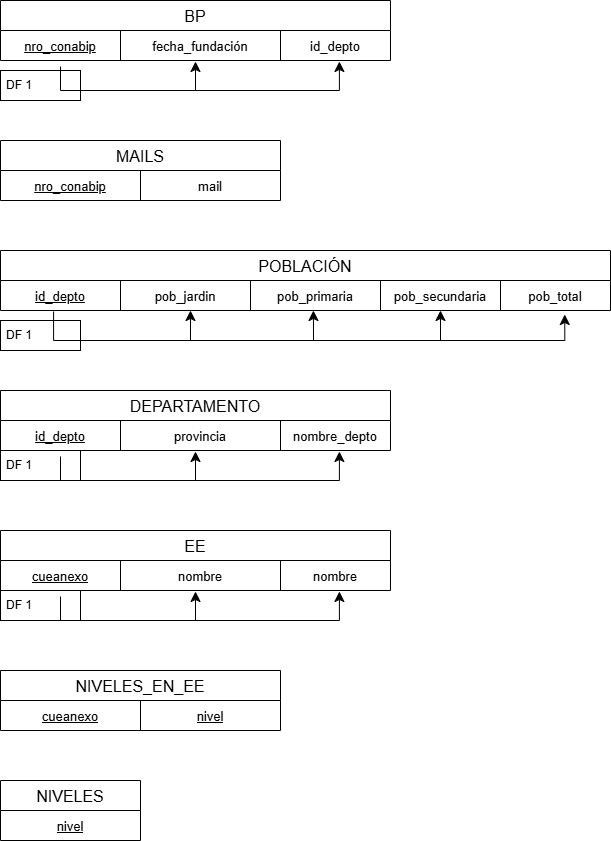

The diagram above was exported from draw.io. Its source (the exported page's mxGraphModel, read from the mxfile embedded in the PNG):
<mxGraphModel dx="872" dy="499" grid="1" gridSize="10" guides="1" tooltips="1" connect="1" arrows="1" fold="1" page="1" pageScale="1" pageWidth="827" pageHeight="1169" background="light-dark(#FFFFFF,#FFFFFF)" math="0" shadow="0">
  <root>
    <mxCell id="0" />
    <mxCell id="1" parent="0" />
    <mxCell id="aJqGXEfbwXI2i-A_cjTN-5" value="BP" style="shape=table;startSize=30;container=1;collapsible=0;childLayout=tableLayout;fontSize=16;labelBackgroundColor=none;swimlaneLine=1;fillColor=none;strokeColor=light-dark(#000000,#000000);fontColor=light-dark(#000000,#000000);" vertex="1" parent="1">
      <mxGeometry x="40" y="40" width="390" height="60" as="geometry" />
    </mxCell>
    <mxCell id="aJqGXEfbwXI2i-A_cjTN-6" value="" style="shape=tableRow;horizontal=0;startSize=0;swimlaneHead=0;swimlaneBody=0;top=0;left=0;bottom=0;right=0;collapsible=0;dropTarget=0;fillColor=none;points=[[0,0.5],[1,0.5]];portConstraint=eastwest;fontSize=16;labelBackgroundColor=none;swimlaneLine=1;strokeColor=light-dark(#000000,#000000);fontColor=light-dark(#000000,#000000);" vertex="1" parent="aJqGXEfbwXI2i-A_cjTN-5">
      <mxGeometry y="30" width="390" height="30" as="geometry" />
    </mxCell>
    <mxCell id="aJqGXEfbwXI2i-A_cjTN-7" value="&lt;u&gt;&lt;font style=&quot;font-size: 13px;&quot;&gt;nro_conabip&lt;/font&gt;&lt;/u&gt;" style="shape=partialRectangle;html=1;whiteSpace=wrap;connectable=0;overflow=hidden;fillColor=none;top=0;left=0;bottom=0;right=0;pointerEvents=1;fontSize=16;labelBackgroundColor=none;swimlaneLine=1;strokeColor=light-dark(#000000,#000000);fontColor=light-dark(#000000,#000000);" vertex="1" parent="aJqGXEfbwXI2i-A_cjTN-6">
      <mxGeometry width="120" height="30" as="geometry">
        <mxRectangle width="120" height="30" as="alternateBounds" />
      </mxGeometry>
    </mxCell>
    <mxCell id="aJqGXEfbwXI2i-A_cjTN-8" value="&lt;font style=&quot;font-size: 13px;&quot;&gt;fecha_fundación&lt;/font&gt;" style="shape=partialRectangle;html=1;whiteSpace=wrap;connectable=0;overflow=hidden;fillColor=none;top=0;left=0;bottom=0;right=0;pointerEvents=1;fontSize=16;labelBackgroundColor=none;swimlaneLine=1;strokeColor=light-dark(#000000,#000000);fontColor=light-dark(#000000,#000000);" vertex="1" parent="aJqGXEfbwXI2i-A_cjTN-6">
      <mxGeometry x="120" width="160" height="30" as="geometry">
        <mxRectangle width="160" height="30" as="alternateBounds" />
      </mxGeometry>
    </mxCell>
    <mxCell id="aJqGXEfbwXI2i-A_cjTN-19" value="&lt;font style=&quot;font-size: 13px;&quot;&gt;id_depto&lt;/font&gt;" style="shape=partialRectangle;html=1;whiteSpace=wrap;connectable=0;overflow=hidden;fillColor=none;top=0;left=0;bottom=0;right=0;pointerEvents=1;fontSize=16;labelBackgroundColor=none;swimlaneLine=1;strokeColor=light-dark(#000000,#000000);fontColor=light-dark(#000000,#000000);" vertex="1" parent="aJqGXEfbwXI2i-A_cjTN-6">
      <mxGeometry x="280" width="110" height="30" as="geometry">
        <mxRectangle width="110" height="30" as="alternateBounds" />
      </mxGeometry>
    </mxCell>
    <mxCell id="aJqGXEfbwXI2i-A_cjTN-45" value="DF 1" style="text;fillColor=none;align=left;verticalAlign=middle;spacingLeft=4;spacingRight=4;overflow=hidden;points=[[0,0.5],[1,0.5]];portConstraint=eastwest;rotatable=0;whiteSpace=wrap;html=1;labelBackgroundColor=none;swimlaneLine=1;strokeColor=light-dark(#000000,#000000);fontColor=light-dark(#000000,#000000);" vertex="1" parent="1">
      <mxGeometry x="40" y="110" width="80" height="30" as="geometry" />
    </mxCell>
    <mxCell id="aJqGXEfbwXI2i-A_cjTN-47" value="" style="edgeStyle=segmentEdgeStyle;endArrow=classic;html=1;curved=0;rounded=0;endSize=8;startSize=8;entryX=0.869;entryY=1.033;entryDx=0;entryDy=0;entryPerimeter=0;exitX=0.75;exitY=-0.133;exitDx=0;exitDy=0;exitPerimeter=0;fontColor=light-dark(#000000,#000000);labelBackgroundColor=none;swimlaneLine=1;fillColor=none;strokeColor=light-dark(#000000,#000000);" edge="1" parent="1" source="aJqGXEfbwXI2i-A_cjTN-45" target="aJqGXEfbwXI2i-A_cjTN-6">
      <mxGeometry width="50" height="50" relative="1" as="geometry">
        <mxPoint x="100" y="170" as="sourcePoint" />
        <mxPoint x="260" y="130" as="targetPoint" />
        <Array as="points">
          <mxPoint x="100" y="130" />
          <mxPoint x="379" y="130" />
        </Array>
      </mxGeometry>
    </mxCell>
    <mxCell id="aJqGXEfbwXI2i-A_cjTN-49" value="" style="endArrow=classic;html=1;rounded=0;endSize=8;startSize=8;entryX=0.5;entryY=1.033;entryDx=0;entryDy=0;entryPerimeter=0;fontColor=light-dark(#000000,#000000);labelBackgroundColor=none;swimlaneLine=1;fillColor=none;strokeColor=light-dark(#000000,#000000);" edge="1" parent="1" target="aJqGXEfbwXI2i-A_cjTN-6">
      <mxGeometry width="50" height="50" relative="1" as="geometry">
        <mxPoint x="235" y="130" as="sourcePoint" />
        <mxPoint x="530" y="170" as="targetPoint" />
      </mxGeometry>
    </mxCell>
    <mxCell id="aJqGXEfbwXI2i-A_cjTN-50" value="MAILS" style="shape=table;startSize=30;container=1;collapsible=0;childLayout=tableLayout;fontSize=16;labelBackgroundColor=none;swimlaneLine=1;fillColor=none;strokeColor=light-dark(#000000,#000000);fontColor=light-dark(#000000,#000000);" vertex="1" parent="1">
      <mxGeometry x="40" y="180" width="280" height="60" as="geometry" />
    </mxCell>
    <mxCell id="aJqGXEfbwXI2i-A_cjTN-51" value="" style="shape=tableRow;horizontal=0;startSize=0;swimlaneHead=0;swimlaneBody=0;top=0;left=0;bottom=0;right=0;collapsible=0;dropTarget=0;fillColor=none;points=[[0,0.5],[1,0.5]];portConstraint=eastwest;fontSize=16;labelBackgroundColor=none;swimlaneLine=1;strokeColor=light-dark(#000000,#000000);fontColor=light-dark(#000000,#000000);" vertex="1" parent="aJqGXEfbwXI2i-A_cjTN-50">
      <mxGeometry y="30" width="280" height="30" as="geometry" />
    </mxCell>
    <mxCell id="aJqGXEfbwXI2i-A_cjTN-52" value="&lt;u&gt;&lt;font style=&quot;font-size: 13px;&quot;&gt;nro_conabip&lt;/font&gt;&lt;/u&gt;" style="shape=partialRectangle;html=1;whiteSpace=wrap;connectable=0;overflow=hidden;fillColor=none;top=0;left=0;bottom=0;right=0;pointerEvents=1;fontSize=16;labelBackgroundColor=none;swimlaneLine=1;strokeColor=light-dark(#000000,#000000);fontColor=light-dark(#000000,#000000);" vertex="1" parent="aJqGXEfbwXI2i-A_cjTN-51">
      <mxGeometry width="140" height="30" as="geometry">
        <mxRectangle width="140" height="30" as="alternateBounds" />
      </mxGeometry>
    </mxCell>
    <mxCell id="aJqGXEfbwXI2i-A_cjTN-53" value="&lt;font style=&quot;font-size: 13px;&quot;&gt;mail&lt;/font&gt;" style="shape=partialRectangle;html=1;whiteSpace=wrap;connectable=0;overflow=hidden;fillColor=none;top=0;left=0;bottom=0;right=0;pointerEvents=1;fontSize=16;labelBackgroundColor=none;swimlaneLine=1;strokeColor=light-dark(#000000,#000000);fontColor=light-dark(#000000,#000000);" vertex="1" parent="aJqGXEfbwXI2i-A_cjTN-51">
      <mxGeometry x="140" width="140" height="30" as="geometry">
        <mxRectangle width="140" height="30" as="alternateBounds" />
      </mxGeometry>
    </mxCell>
    <mxCell id="aJqGXEfbwXI2i-A_cjTN-58" value="POBLACIÓN" style="shape=table;startSize=30;container=1;collapsible=0;childLayout=tableLayout;fontSize=16;labelBackgroundColor=none;swimlaneLine=1;fillColor=none;strokeColor=light-dark(#000000,#000000);fontColor=light-dark(#000000,#000000);" vertex="1" parent="1">
      <mxGeometry x="40" y="290" width="610" height="60" as="geometry" />
    </mxCell>
    <mxCell id="aJqGXEfbwXI2i-A_cjTN-59" value="" style="shape=tableRow;horizontal=0;startSize=0;swimlaneHead=0;swimlaneBody=0;top=0;left=0;bottom=0;right=0;collapsible=0;dropTarget=0;fillColor=none;points=[[0,0.5],[1,0.5]];portConstraint=eastwest;fontSize=16;labelBackgroundColor=none;swimlaneLine=1;strokeColor=light-dark(#000000,#000000);fontColor=light-dark(#000000,#000000);" vertex="1" parent="aJqGXEfbwXI2i-A_cjTN-58">
      <mxGeometry y="30" width="610" height="30" as="geometry" />
    </mxCell>
    <mxCell id="aJqGXEfbwXI2i-A_cjTN-60" value="&lt;u&gt;&lt;font style=&quot;font-size: 13px;&quot;&gt;id_depto&lt;/font&gt;&lt;/u&gt;" style="shape=partialRectangle;html=1;whiteSpace=wrap;connectable=0;overflow=hidden;fillColor=none;top=0;left=0;bottom=0;right=0;pointerEvents=1;fontSize=16;labelBackgroundColor=none;swimlaneLine=1;strokeColor=light-dark(#000000,#000000);fontColor=light-dark(#000000,#000000);" vertex="1" parent="aJqGXEfbwXI2i-A_cjTN-59">
      <mxGeometry width="120" height="30" as="geometry">
        <mxRectangle width="120" height="30" as="alternateBounds" />
      </mxGeometry>
    </mxCell>
    <mxCell id="aJqGXEfbwXI2i-A_cjTN-61" value="&lt;font style=&quot;font-size: 13px;&quot;&gt;pob_jardin&lt;/font&gt;" style="shape=partialRectangle;html=1;whiteSpace=wrap;connectable=0;overflow=hidden;fillColor=none;top=0;left=0;bottom=0;right=0;pointerEvents=1;fontSize=16;labelBackgroundColor=none;swimlaneLine=1;strokeColor=light-dark(#000000,#000000);fontColor=light-dark(#000000,#000000);" vertex="1" parent="aJqGXEfbwXI2i-A_cjTN-59">
      <mxGeometry x="120" width="130" height="30" as="geometry">
        <mxRectangle width="130" height="30" as="alternateBounds" />
      </mxGeometry>
    </mxCell>
    <mxCell id="aJqGXEfbwXI2i-A_cjTN-62" value="&lt;span style=&quot;font-size: 13px;&quot;&gt;pob_primaria&lt;/span&gt;" style="shape=partialRectangle;html=1;whiteSpace=wrap;connectable=0;overflow=hidden;fillColor=none;top=0;left=0;bottom=0;right=0;pointerEvents=1;fontSize=16;labelBackgroundColor=none;swimlaneLine=1;strokeColor=light-dark(#000000,#000000);fontColor=light-dark(#000000,#000000);" vertex="1" parent="aJqGXEfbwXI2i-A_cjTN-59">
      <mxGeometry x="250" width="130" height="30" as="geometry">
        <mxRectangle width="130" height="30" as="alternateBounds" />
      </mxGeometry>
    </mxCell>
    <mxCell id="aJqGXEfbwXI2i-A_cjTN-66" value="&lt;font style=&quot;font-size: 13px;&quot;&gt;pob_secundaria&lt;/font&gt;" style="shape=partialRectangle;html=1;whiteSpace=wrap;connectable=0;overflow=hidden;fillColor=none;top=0;left=0;bottom=0;right=0;pointerEvents=1;fontSize=16;labelBackgroundColor=none;swimlaneLine=1;strokeColor=light-dark(#000000,#000000);fontColor=light-dark(#000000,#000000);" vertex="1" parent="aJqGXEfbwXI2i-A_cjTN-59">
      <mxGeometry x="380" width="120" height="30" as="geometry">
        <mxRectangle width="120" height="30" as="alternateBounds" />
      </mxGeometry>
    </mxCell>
    <mxCell id="aJqGXEfbwXI2i-A_cjTN-67" value="&lt;font style=&quot;font-size: 13px;&quot;&gt;pob_total&lt;/font&gt;" style="shape=partialRectangle;html=1;whiteSpace=wrap;connectable=0;overflow=hidden;fillColor=none;top=0;left=0;bottom=0;right=0;pointerEvents=1;fontSize=16;labelBackgroundColor=none;swimlaneLine=1;strokeColor=light-dark(#000000,#000000);fontColor=light-dark(#000000,#000000);" vertex="1" parent="aJqGXEfbwXI2i-A_cjTN-59">
      <mxGeometry x="500" width="110" height="30" as="geometry">
        <mxRectangle width="110" height="30" as="alternateBounds" />
      </mxGeometry>
    </mxCell>
    <mxCell id="aJqGXEfbwXI2i-A_cjTN-68" value="" style="edgeStyle=segmentEdgeStyle;endArrow=classic;html=1;curved=0;rounded=0;endSize=8;startSize=8;exitX=0.087;exitY=1.033;exitDx=0;exitDy=0;exitPerimeter=0;entryX=0.925;entryY=1.133;entryDx=0;entryDy=0;entryPerimeter=0;fontColor=light-dark(#000000,#000000);labelBackgroundColor=none;swimlaneLine=1;fillColor=none;strokeColor=light-dark(#000000,#000000);" edge="1" parent="aJqGXEfbwXI2i-A_cjTN-58" source="aJqGXEfbwXI2i-A_cjTN-59" target="aJqGXEfbwXI2i-A_cjTN-59">
      <mxGeometry width="50" height="50" relative="1" as="geometry">
        <mxPoint x="50" y="90" as="sourcePoint" />
        <mxPoint x="560" y="90" as="targetPoint" />
        <Array as="points">
          <mxPoint x="53" y="90" />
          <mxPoint x="564" y="90" />
        </Array>
      </mxGeometry>
    </mxCell>
    <mxCell id="aJqGXEfbwXI2i-A_cjTN-71" value="" style="endArrow=classic;html=1;rounded=0;endSize=8;startSize=8;entryX=0.513;entryY=1;entryDx=0;entryDy=0;entryPerimeter=0;fontColor=light-dark(#000000,#000000);labelBackgroundColor=none;swimlaneLine=1;fillColor=none;strokeColor=light-dark(#000000,#000000);" edge="1" parent="1" target="aJqGXEfbwXI2i-A_cjTN-59">
      <mxGeometry width="50" height="50" relative="1" as="geometry">
        <mxPoint x="353" y="380" as="sourcePoint" />
        <mxPoint x="400" y="400" as="targetPoint" />
      </mxGeometry>
    </mxCell>
    <mxCell id="aJqGXEfbwXI2i-A_cjTN-72" value="" style="endArrow=classic;html=1;rounded=0;endSize=8;startSize=8;entryX=0.513;entryY=1;entryDx=0;entryDy=0;entryPerimeter=0;fontColor=light-dark(#000000,#000000);labelBackgroundColor=none;swimlaneLine=1;fillColor=none;strokeColor=light-dark(#000000,#000000);" edge="1" parent="1">
      <mxGeometry width="50" height="50" relative="1" as="geometry">
        <mxPoint x="230" y="380" as="sourcePoint" />
        <mxPoint x="230" y="350" as="targetPoint" />
      </mxGeometry>
    </mxCell>
    <mxCell id="aJqGXEfbwXI2i-A_cjTN-73" value="" style="endArrow=classic;html=1;rounded=0;endSize=8;startSize=8;entryX=0.513;entryY=1;entryDx=0;entryDy=0;entryPerimeter=0;fontColor=light-dark(#000000,#000000);labelBackgroundColor=none;swimlaneLine=1;fillColor=none;strokeColor=light-dark(#000000,#000000);" edge="1" parent="1">
      <mxGeometry width="50" height="50" relative="1" as="geometry">
        <mxPoint x="480" y="380" as="sourcePoint" />
        <mxPoint x="480" y="350" as="targetPoint" />
      </mxGeometry>
    </mxCell>
    <mxCell id="aJqGXEfbwXI2i-A_cjTN-74" value="DF 1" style="text;fillColor=none;align=left;verticalAlign=middle;spacingLeft=4;spacingRight=4;overflow=hidden;points=[[0,0.5],[1,0.5]];portConstraint=eastwest;rotatable=0;whiteSpace=wrap;html=1;labelBackgroundColor=none;swimlaneLine=1;strokeColor=light-dark(#000000,#000000);fontColor=light-dark(#000000,#000000);" vertex="1" parent="1">
      <mxGeometry x="40" y="360" width="80" height="30" as="geometry" />
    </mxCell>
    <mxCell id="aJqGXEfbwXI2i-A_cjTN-75" value="DEPARTAMENTO" style="shape=table;startSize=30;container=1;collapsible=0;childLayout=tableLayout;fontSize=16;labelBackgroundColor=none;swimlaneLine=1;fillColor=none;strokeColor=light-dark(#000000,#000000);fontColor=light-dark(#000000,#000000);" vertex="1" parent="1">
      <mxGeometry x="40" y="430" width="390" height="60" as="geometry" />
    </mxCell>
    <mxCell id="aJqGXEfbwXI2i-A_cjTN-76" value="" style="shape=tableRow;horizontal=0;startSize=0;swimlaneHead=0;swimlaneBody=0;top=0;left=0;bottom=0;right=0;collapsible=0;dropTarget=0;fillColor=none;points=[[0,0.5],[1,0.5]];portConstraint=eastwest;fontSize=16;labelBackgroundColor=none;swimlaneLine=1;strokeColor=light-dark(#000000,#000000);fontColor=light-dark(#000000,#000000);" vertex="1" parent="aJqGXEfbwXI2i-A_cjTN-75">
      <mxGeometry y="30" width="390" height="30" as="geometry" />
    </mxCell>
    <mxCell id="aJqGXEfbwXI2i-A_cjTN-77" value="&lt;u&gt;&lt;font style=&quot;font-size: 13px;&quot;&gt;id_depto&lt;/font&gt;&lt;/u&gt;" style="shape=partialRectangle;html=1;whiteSpace=wrap;connectable=0;overflow=hidden;fillColor=none;top=0;left=0;bottom=0;right=0;pointerEvents=1;fontSize=16;labelBackgroundColor=none;swimlaneLine=1;strokeColor=light-dark(#000000,#000000);fontColor=light-dark(#000000,#000000);" vertex="1" parent="aJqGXEfbwXI2i-A_cjTN-76">
      <mxGeometry width="120" height="30" as="geometry">
        <mxRectangle width="120" height="30" as="alternateBounds" />
      </mxGeometry>
    </mxCell>
    <mxCell id="aJqGXEfbwXI2i-A_cjTN-78" value="&lt;font style=&quot;font-size: 13px;&quot;&gt;provincia&lt;/font&gt;" style="shape=partialRectangle;html=1;whiteSpace=wrap;connectable=0;overflow=hidden;fillColor=none;top=0;left=0;bottom=0;right=0;pointerEvents=1;fontSize=16;labelBackgroundColor=none;swimlaneLine=1;strokeColor=light-dark(#000000,#000000);fontColor=light-dark(#000000,#000000);" vertex="1" parent="aJqGXEfbwXI2i-A_cjTN-76">
      <mxGeometry x="120" width="160" height="30" as="geometry">
        <mxRectangle width="160" height="30" as="alternateBounds" />
      </mxGeometry>
    </mxCell>
    <mxCell id="aJqGXEfbwXI2i-A_cjTN-79" value="&lt;font style=&quot;font-size: 13px;&quot;&gt;nombre_depto&lt;/font&gt;" style="shape=partialRectangle;html=1;whiteSpace=wrap;connectable=0;overflow=hidden;fillColor=none;top=0;left=0;bottom=0;right=0;pointerEvents=1;fontSize=16;labelBackgroundColor=none;swimlaneLine=1;strokeColor=light-dark(#000000,#000000);fontColor=light-dark(#000000,#000000);" vertex="1" parent="aJqGXEfbwXI2i-A_cjTN-76">
      <mxGeometry x="280" width="110" height="30" as="geometry">
        <mxRectangle width="110" height="30" as="alternateBounds" />
      </mxGeometry>
    </mxCell>
    <mxCell id="aJqGXEfbwXI2i-A_cjTN-80" value="" style="edgeStyle=segmentEdgeStyle;endArrow=classic;html=1;curved=0;rounded=0;endSize=8;startSize=8;entryX=0.869;entryY=1.033;entryDx=0;entryDy=0;entryPerimeter=0;exitX=0.75;exitY=-0.133;exitDx=0;exitDy=0;exitPerimeter=0;fontColor=light-dark(#000000,#000000);labelBackgroundColor=none;swimlaneLine=1;fillColor=none;strokeColor=light-dark(#000000,#000000);" edge="1" parent="1" target="aJqGXEfbwXI2i-A_cjTN-76">
      <mxGeometry width="50" height="50" relative="1" as="geometry">
        <mxPoint x="100" y="496" as="sourcePoint" />
        <mxPoint x="260" y="520" as="targetPoint" />
        <Array as="points">
          <mxPoint x="100" y="520" />
          <mxPoint x="379" y="520" />
        </Array>
      </mxGeometry>
    </mxCell>
    <mxCell id="aJqGXEfbwXI2i-A_cjTN-81" value="" style="endArrow=classic;html=1;rounded=0;endSize=8;startSize=8;entryX=0.5;entryY=1.033;entryDx=0;entryDy=0;entryPerimeter=0;fontColor=light-dark(#000000,#000000);labelBackgroundColor=none;swimlaneLine=1;fillColor=none;strokeColor=light-dark(#000000,#000000);" edge="1" parent="1" target="aJqGXEfbwXI2i-A_cjTN-76">
      <mxGeometry width="50" height="50" relative="1" as="geometry">
        <mxPoint x="235" y="520" as="sourcePoint" />
        <mxPoint x="530" y="560" as="targetPoint" />
      </mxGeometry>
    </mxCell>
    <mxCell id="aJqGXEfbwXI2i-A_cjTN-82" value="DF 1" style="text;fillColor=none;align=left;verticalAlign=middle;spacingLeft=4;spacingRight=4;overflow=hidden;points=[[0,0.5],[1,0.5]];portConstraint=eastwest;rotatable=0;whiteSpace=wrap;html=1;labelBackgroundColor=none;swimlaneLine=1;strokeColor=light-dark(#000000,#000000);fontColor=light-dark(#000000,#000000);" vertex="1" parent="1">
      <mxGeometry x="40" y="490" width="80" height="30" as="geometry" />
    </mxCell>
    <mxCell id="aJqGXEfbwXI2i-A_cjTN-83" value="EE" style="shape=table;startSize=30;container=1;collapsible=0;childLayout=tableLayout;fontSize=16;labelBackgroundColor=none;swimlaneLine=1;fillColor=none;strokeColor=light-dark(#000000,#000000);fontColor=light-dark(#000000,#000000);" vertex="1" parent="1">
      <mxGeometry x="40" y="570" width="390" height="60" as="geometry" />
    </mxCell>
    <mxCell id="aJqGXEfbwXI2i-A_cjTN-84" value="" style="shape=tableRow;horizontal=0;startSize=0;swimlaneHead=0;swimlaneBody=0;top=0;left=0;bottom=0;right=0;collapsible=0;dropTarget=0;fillColor=none;points=[[0,0.5],[1,0.5]];portConstraint=eastwest;fontSize=16;labelBackgroundColor=none;swimlaneLine=1;strokeColor=light-dark(#000000,#000000);fontColor=light-dark(#000000,#000000);" vertex="1" parent="aJqGXEfbwXI2i-A_cjTN-83">
      <mxGeometry y="30" width="390" height="30" as="geometry" />
    </mxCell>
    <mxCell id="aJqGXEfbwXI2i-A_cjTN-85" value="&lt;u&gt;&lt;font style=&quot;font-size: 13px;&quot;&gt;cueanexo&lt;/font&gt;&lt;/u&gt;" style="shape=partialRectangle;html=1;whiteSpace=wrap;connectable=0;overflow=hidden;fillColor=none;top=0;left=0;bottom=0;right=0;pointerEvents=1;fontSize=16;labelBackgroundColor=none;swimlaneLine=1;strokeColor=light-dark(#000000,#000000);fontColor=light-dark(#000000,#000000);" vertex="1" parent="aJqGXEfbwXI2i-A_cjTN-84">
      <mxGeometry width="120" height="30" as="geometry">
        <mxRectangle width="120" height="30" as="alternateBounds" />
      </mxGeometry>
    </mxCell>
    <mxCell id="aJqGXEfbwXI2i-A_cjTN-86" value="&lt;font style=&quot;font-size: 13px;&quot;&gt;nombre&lt;/font&gt;" style="shape=partialRectangle;html=1;whiteSpace=wrap;connectable=0;overflow=hidden;fillColor=none;top=0;left=0;bottom=0;right=0;pointerEvents=1;fontSize=16;labelBackgroundColor=none;swimlaneLine=1;strokeColor=light-dark(#000000,#000000);fontColor=light-dark(#000000,#000000);" vertex="1" parent="aJqGXEfbwXI2i-A_cjTN-84">
      <mxGeometry x="120" width="160" height="30" as="geometry">
        <mxRectangle width="160" height="30" as="alternateBounds" />
      </mxGeometry>
    </mxCell>
    <mxCell id="aJqGXEfbwXI2i-A_cjTN-87" value="&lt;font style=&quot;font-size: 13px;&quot;&gt;nombre&lt;/font&gt;" style="shape=partialRectangle;html=1;whiteSpace=wrap;connectable=0;overflow=hidden;fillColor=none;top=0;left=0;bottom=0;right=0;pointerEvents=1;fontSize=16;labelBackgroundColor=none;swimlaneLine=1;strokeColor=light-dark(#000000,#000000);fontColor=light-dark(#000000,#000000);" vertex="1" parent="aJqGXEfbwXI2i-A_cjTN-84">
      <mxGeometry x="280" width="110" height="30" as="geometry">
        <mxRectangle width="110" height="30" as="alternateBounds" />
      </mxGeometry>
    </mxCell>
    <mxCell id="aJqGXEfbwXI2i-A_cjTN-88" value="" style="edgeStyle=segmentEdgeStyle;endArrow=classic;html=1;curved=0;rounded=0;endSize=8;startSize=8;entryX=0.869;entryY=1.033;entryDx=0;entryDy=0;entryPerimeter=0;exitX=0.75;exitY=-0.133;exitDx=0;exitDy=0;exitPerimeter=0;fontColor=light-dark(#000000,#000000);labelBackgroundColor=none;swimlaneLine=1;fillColor=none;strokeColor=light-dark(#000000,#000000);" edge="1" parent="1" target="aJqGXEfbwXI2i-A_cjTN-84">
      <mxGeometry width="50" height="50" relative="1" as="geometry">
        <mxPoint x="100" y="636" as="sourcePoint" />
        <mxPoint x="260" y="660" as="targetPoint" />
        <Array as="points">
          <mxPoint x="100" y="660" />
          <mxPoint x="379" y="660" />
        </Array>
      </mxGeometry>
    </mxCell>
    <mxCell id="aJqGXEfbwXI2i-A_cjTN-89" value="" style="endArrow=classic;html=1;rounded=0;endSize=8;startSize=8;entryX=0.5;entryY=1.033;entryDx=0;entryDy=0;entryPerimeter=0;fontColor=light-dark(#000000,#000000);labelBackgroundColor=none;swimlaneLine=1;fillColor=none;strokeColor=light-dark(#000000,#000000);" edge="1" parent="1" target="aJqGXEfbwXI2i-A_cjTN-84">
      <mxGeometry width="50" height="50" relative="1" as="geometry">
        <mxPoint x="235" y="660" as="sourcePoint" />
        <mxPoint x="530" y="700" as="targetPoint" />
      </mxGeometry>
    </mxCell>
    <mxCell id="aJqGXEfbwXI2i-A_cjTN-90" value="DF 1" style="text;fillColor=none;align=left;verticalAlign=middle;spacingLeft=4;spacingRight=4;overflow=hidden;points=[[0,0.5],[1,0.5]];portConstraint=eastwest;rotatable=0;whiteSpace=wrap;html=1;labelBackgroundColor=none;swimlaneLine=1;strokeColor=light-dark(#000000,#000000);fontColor=light-dark(#000000,#000000);" vertex="1" parent="1">
      <mxGeometry x="40" y="630" width="80" height="30" as="geometry" />
    </mxCell>
    <mxCell id="aJqGXEfbwXI2i-A_cjTN-91" value="NIVELES_EN_EE" style="shape=table;startSize=30;container=1;collapsible=0;childLayout=tableLayout;fontSize=16;labelBackgroundColor=none;swimlaneLine=1;fillColor=none;strokeColor=light-dark(#000000,#000000);fontColor=light-dark(#000000,#000000);" vertex="1" parent="1">
      <mxGeometry x="40" y="710" width="280" height="60" as="geometry" />
    </mxCell>
    <mxCell id="aJqGXEfbwXI2i-A_cjTN-92" value="" style="shape=tableRow;horizontal=0;startSize=0;swimlaneHead=0;swimlaneBody=0;top=0;left=0;bottom=0;right=0;collapsible=0;dropTarget=0;fillColor=none;points=[[0,0.5],[1,0.5]];portConstraint=eastwest;fontSize=16;labelBackgroundColor=none;swimlaneLine=1;strokeColor=light-dark(#000000,#000000);fontColor=light-dark(#000000,#000000);" vertex="1" parent="aJqGXEfbwXI2i-A_cjTN-91">
      <mxGeometry y="30" width="280" height="30" as="geometry" />
    </mxCell>
    <mxCell id="aJqGXEfbwXI2i-A_cjTN-93" value="&lt;u&gt;&lt;font style=&quot;font-size: 13px;&quot;&gt;cueanexo&lt;/font&gt;&lt;/u&gt;" style="shape=partialRectangle;html=1;whiteSpace=wrap;connectable=0;overflow=hidden;fillColor=none;top=0;left=0;bottom=0;right=0;pointerEvents=1;fontSize=16;labelBackgroundColor=none;swimlaneLine=1;strokeColor=light-dark(#000000,#000000);fontColor=light-dark(#000000,#000000);" vertex="1" parent="aJqGXEfbwXI2i-A_cjTN-92">
      <mxGeometry width="140" height="30" as="geometry">
        <mxRectangle width="140" height="30" as="alternateBounds" />
      </mxGeometry>
    </mxCell>
    <mxCell id="aJqGXEfbwXI2i-A_cjTN-94" value="&lt;span style=&quot;font-size: 13px;&quot;&gt;&lt;u&gt;nivel&lt;/u&gt;&lt;/span&gt;" style="shape=partialRectangle;html=1;whiteSpace=wrap;connectable=0;overflow=hidden;fillColor=none;top=0;left=0;bottom=0;right=0;pointerEvents=1;fontSize=16;labelBackgroundColor=none;swimlaneLine=1;strokeColor=light-dark(#000000,#000000);fontColor=light-dark(#000000,#000000);" vertex="1" parent="aJqGXEfbwXI2i-A_cjTN-92">
      <mxGeometry x="140" width="140" height="30" as="geometry">
        <mxRectangle width="140" height="30" as="alternateBounds" />
      </mxGeometry>
    </mxCell>
    <mxCell id="aJqGXEfbwXI2i-A_cjTN-99" value="NIVELES" style="shape=table;startSize=30;container=1;collapsible=0;childLayout=tableLayout;fontSize=16;labelBackgroundColor=none;swimlaneLine=1;fillColor=none;strokeColor=light-dark(#000000,#000000);fontColor=light-dark(#000000,#000000);" vertex="1" parent="1">
      <mxGeometry x="40" y="820" width="140" height="60" as="geometry" />
    </mxCell>
    <mxCell id="aJqGXEfbwXI2i-A_cjTN-100" value="" style="shape=tableRow;horizontal=0;startSize=0;swimlaneHead=0;swimlaneBody=0;top=0;left=0;bottom=0;right=0;collapsible=0;dropTarget=0;fillColor=none;points=[[0,0.5],[1,0.5]];portConstraint=eastwest;fontSize=16;labelBackgroundColor=none;swimlaneLine=1;strokeColor=light-dark(#000000,#000000);fontColor=light-dark(#000000,#000000);" vertex="1" parent="aJqGXEfbwXI2i-A_cjTN-99">
      <mxGeometry y="30" width="140" height="30" as="geometry" />
    </mxCell>
    <mxCell id="aJqGXEfbwXI2i-A_cjTN-101" value="&lt;u&gt;&lt;font style=&quot;font-size: 13px;&quot;&gt;nivel&lt;/font&gt;&lt;/u&gt;" style="shape=partialRectangle;html=1;whiteSpace=wrap;connectable=0;overflow=hidden;fillColor=none;top=0;left=0;bottom=0;right=0;pointerEvents=1;fontSize=16;labelBackgroundColor=none;swimlaneLine=1;strokeColor=light-dark(#000000,#000000);fontColor=light-dark(#000000,#000000);" vertex="1" parent="aJqGXEfbwXI2i-A_cjTN-100">
      <mxGeometry width="140" height="30" as="geometry">
        <mxRectangle width="140" height="30" as="alternateBounds" />
      </mxGeometry>
    </mxCell>
  </root>
</mxGraphModel>